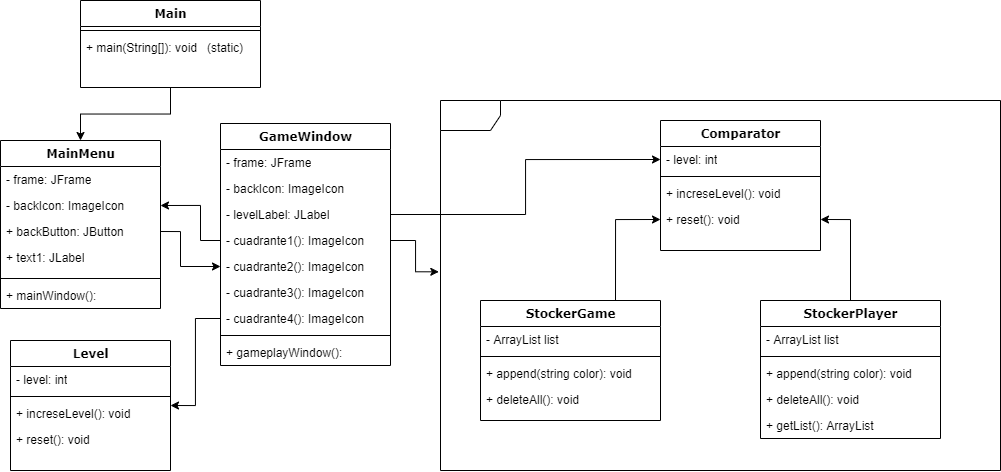

The diagram above was exported from draw.io. Its source (the exported page's mxGraphModel, read from the mxfile embedded in the PNG):
<mxGraphModel dx="1504" dy="682" grid="1" gridSize="10" guides="1" tooltips="1" connect="1" arrows="1" fold="1" page="1" pageScale="1" pageWidth="1100" pageHeight="850" background="#ffffff" math="0" shadow="0">
  <root>
    <mxCell id="0" />
    <mxCell id="1" parent="0" />
    <mxCell id="T5BYycoSwl-9knVIUsUy-36" style="edgeStyle=orthogonalEdgeStyle;rounded=0;orthogonalLoop=1;jettySize=auto;html=1;exitX=0.5;exitY=1;exitDx=0;exitDy=0;entryX=0.5;entryY=0;entryDx=0;entryDy=0;" edge="1" parent="1" source="78961159f06e98e8-43" target="78961159f06e98e8-30">
      <mxGeometry relative="1" as="geometry" />
    </mxCell>
    <mxCell id="78961159f06e98e8-43" value="Main" style="swimlane;html=1;fontStyle=1;align=center;verticalAlign=top;childLayout=stackLayout;horizontal=1;startSize=26;horizontalStack=0;resizeParent=1;resizeLast=0;collapsible=1;marginBottom=0;swimlaneFillColor=#ffffff;rounded=0;shadow=0;comic=0;labelBackgroundColor=none;strokeWidth=1;fillColor=none;fontFamily=Verdana;fontSize=12" parent="1" vertex="1">
      <mxGeometry x="130" y="60" width="180" height="87" as="geometry" />
    </mxCell>
    <mxCell id="78961159f06e98e8-51" value="" style="line;html=1;strokeWidth=1;fillColor=none;align=left;verticalAlign=middle;spacingTop=-1;spacingLeft=3;spacingRight=3;rotatable=0;labelPosition=right;points=[];portConstraint=eastwest;" parent="78961159f06e98e8-43" vertex="1">
      <mxGeometry y="26" width="180" height="8" as="geometry" />
    </mxCell>
    <mxCell id="78961159f06e98e8-52" value="+ main(String[]): void&amp;nbsp; &amp;nbsp;(static)" style="text;html=1;strokeColor=none;fillColor=none;align=left;verticalAlign=top;spacingLeft=4;spacingRight=4;whiteSpace=wrap;overflow=hidden;rotatable=0;points=[[0,0.5],[1,0.5]];portConstraint=eastwest;" parent="78961159f06e98e8-43" vertex="1">
      <mxGeometry y="34" width="180" height="26" as="geometry" />
    </mxCell>
    <object label="MainMenu" asasd="asdasd" id="78961159f06e98e8-30">
      <mxCell style="swimlane;html=1;fontStyle=1;align=center;verticalAlign=top;childLayout=stackLayout;horizontal=1;startSize=26;horizontalStack=0;resizeParent=1;resizeLast=0;collapsible=1;marginBottom=0;swimlaneFillColor=#ffffff;rounded=0;shadow=0;comic=0;labelBackgroundColor=none;strokeWidth=1;fillColor=none;fontFamily=Verdana;fontSize=12" parent="1" vertex="1">
        <mxGeometry x="50" y="200" width="160" height="168" as="geometry" />
      </mxCell>
    </object>
    <mxCell id="78961159f06e98e8-31" value="- frame: JFrame" style="text;html=1;strokeColor=none;fillColor=none;align=left;verticalAlign=top;spacingLeft=4;spacingRight=4;whiteSpace=wrap;overflow=hidden;rotatable=0;points=[[0,0.5],[1,0.5]];portConstraint=eastwest;" parent="78961159f06e98e8-30" vertex="1">
      <mxGeometry y="26" width="160" height="26" as="geometry" />
    </mxCell>
    <mxCell id="78961159f06e98e8-32" value="- backIcon: ImageIcon" style="text;html=1;strokeColor=none;fillColor=none;align=left;verticalAlign=top;spacingLeft=4;spacingRight=4;whiteSpace=wrap;overflow=hidden;rotatable=0;points=[[0,0.5],[1,0.5]];portConstraint=eastwest;" parent="78961159f06e98e8-30" vertex="1">
      <mxGeometry y="52" width="160" height="26" as="geometry" />
    </mxCell>
    <mxCell id="78961159f06e98e8-33" value="+ backButton: JButton" style="text;html=1;strokeColor=none;fillColor=none;align=left;verticalAlign=top;spacingLeft=4;spacingRight=4;whiteSpace=wrap;overflow=hidden;rotatable=0;points=[[0,0.5],[1,0.5]];portConstraint=eastwest;" parent="78961159f06e98e8-30" vertex="1">
      <mxGeometry y="78" width="160" height="26" as="geometry" />
    </mxCell>
    <mxCell id="78961159f06e98e8-34" value="+ text1: JLabel" style="text;html=1;strokeColor=none;fillColor=none;align=left;verticalAlign=top;spacingLeft=4;spacingRight=4;whiteSpace=wrap;overflow=hidden;rotatable=0;points=[[0,0.5],[1,0.5]];portConstraint=eastwest;" parent="78961159f06e98e8-30" vertex="1">
      <mxGeometry y="104" width="160" height="30" as="geometry" />
    </mxCell>
    <mxCell id="78961159f06e98e8-38" value="" style="line;html=1;strokeWidth=1;fillColor=none;align=left;verticalAlign=middle;spacingTop=-1;spacingLeft=3;spacingRight=3;rotatable=0;labelPosition=right;points=[];portConstraint=eastwest;" parent="78961159f06e98e8-30" vertex="1">
      <mxGeometry y="134" width="160" height="8" as="geometry" />
    </mxCell>
    <mxCell id="78961159f06e98e8-39" value="+ mainWindow():&amp;nbsp;" style="text;html=1;strokeColor=none;fillColor=none;align=left;verticalAlign=top;spacingLeft=4;spacingRight=4;whiteSpace=wrap;overflow=hidden;rotatable=0;points=[[0,0.5],[1,0.5]];portConstraint=eastwest;" parent="78961159f06e98e8-30" vertex="1">
      <mxGeometry y="142" width="160" height="26" as="geometry" />
    </mxCell>
    <object label="GameWindow" asasd="asdasd" id="T5BYycoSwl-9knVIUsUy-12">
      <mxCell style="swimlane;html=1;fontStyle=1;align=center;verticalAlign=top;childLayout=stackLayout;horizontal=1;startSize=26;horizontalStack=0;resizeParent=1;resizeLast=0;collapsible=1;marginBottom=0;swimlaneFillColor=#ffffff;rounded=0;shadow=0;comic=0;labelBackgroundColor=none;strokeWidth=1;fillColor=none;fontFamily=Verdana;fontSize=12" vertex="1" parent="1">
        <mxGeometry x="270" y="183" width="170" height="242" as="geometry" />
      </mxCell>
    </object>
    <mxCell id="T5BYycoSwl-9knVIUsUy-13" value="- frame: JFrame" style="text;html=1;strokeColor=none;fillColor=none;align=left;verticalAlign=top;spacingLeft=4;spacingRight=4;whiteSpace=wrap;overflow=hidden;rotatable=0;points=[[0,0.5],[1,0.5]];portConstraint=eastwest;" vertex="1" parent="T5BYycoSwl-9knVIUsUy-12">
      <mxGeometry y="26" width="170" height="26" as="geometry" />
    </mxCell>
    <mxCell id="T5BYycoSwl-9knVIUsUy-14" value="- backIcon: ImageIcon" style="text;html=1;strokeColor=none;fillColor=none;align=left;verticalAlign=top;spacingLeft=4;spacingRight=4;whiteSpace=wrap;overflow=hidden;rotatable=0;points=[[0,0.5],[1,0.5]];portConstraint=eastwest;" vertex="1" parent="T5BYycoSwl-9knVIUsUy-12">
      <mxGeometry y="52" width="170" height="26" as="geometry" />
    </mxCell>
    <mxCell id="T5BYycoSwl-9knVIUsUy-15" value="- levelLabel: JLabel" style="text;html=1;strokeColor=none;fillColor=none;align=left;verticalAlign=top;spacingLeft=4;spacingRight=4;whiteSpace=wrap;overflow=hidden;rotatable=0;points=[[0,0.5],[1,0.5]];portConstraint=eastwest;" vertex="1" parent="T5BYycoSwl-9knVIUsUy-12">
      <mxGeometry y="78" width="170" height="26" as="geometry" />
    </mxCell>
    <mxCell id="T5BYycoSwl-9knVIUsUy-30" value="- cuadrante1(): ImageIcon" style="text;strokeColor=none;fillColor=none;align=left;verticalAlign=top;spacingLeft=4;spacingRight=4;overflow=hidden;rotatable=0;points=[[0,0.5],[1,0.5]];portConstraint=eastwest;" vertex="1" parent="T5BYycoSwl-9knVIUsUy-12">
      <mxGeometry y="104" width="170" height="26" as="geometry" />
    </mxCell>
    <mxCell id="T5BYycoSwl-9knVIUsUy-27" value="- cuadrante2(): ImageIcon" style="text;strokeColor=none;fillColor=none;align=left;verticalAlign=top;spacingLeft=4;spacingRight=4;overflow=hidden;rotatable=0;points=[[0,0.5],[1,0.5]];portConstraint=eastwest;" vertex="1" parent="T5BYycoSwl-9knVIUsUy-12">
      <mxGeometry y="130" width="170" height="26" as="geometry" />
    </mxCell>
    <mxCell id="T5BYycoSwl-9knVIUsUy-31" value="- cuadrante3(): ImageIcon" style="text;strokeColor=none;fillColor=none;align=left;verticalAlign=top;spacingLeft=4;spacingRight=4;overflow=hidden;rotatable=0;points=[[0,0.5],[1,0.5]];portConstraint=eastwest;" vertex="1" parent="T5BYycoSwl-9knVIUsUy-12">
      <mxGeometry y="156" width="170" height="26" as="geometry" />
    </mxCell>
    <mxCell id="T5BYycoSwl-9knVIUsUy-32" value="- cuadrante4(): ImageIcon" style="text;strokeColor=none;fillColor=none;align=left;verticalAlign=top;spacingLeft=4;spacingRight=4;overflow=hidden;rotatable=0;points=[[0,0.5],[1,0.5]];portConstraint=eastwest;" vertex="1" parent="T5BYycoSwl-9knVIUsUy-12">
      <mxGeometry y="182" width="170" height="26" as="geometry" />
    </mxCell>
    <mxCell id="T5BYycoSwl-9knVIUsUy-17" value="" style="line;html=1;strokeWidth=1;fillColor=none;align=left;verticalAlign=middle;spacingTop=-1;spacingLeft=3;spacingRight=3;rotatable=0;labelPosition=right;points=[];portConstraint=eastwest;" vertex="1" parent="T5BYycoSwl-9knVIUsUy-12">
      <mxGeometry y="208" width="170" height="8" as="geometry" />
    </mxCell>
    <mxCell id="T5BYycoSwl-9knVIUsUy-18" value="+ gameplayWindow():&amp;nbsp;" style="text;html=1;strokeColor=none;fillColor=none;align=left;verticalAlign=top;spacingLeft=4;spacingRight=4;whiteSpace=wrap;overflow=hidden;rotatable=0;points=[[0,0.5],[1,0.5]];portConstraint=eastwest;" vertex="1" parent="T5BYycoSwl-9knVIUsUy-12">
      <mxGeometry y="216" width="170" height="26" as="geometry" />
    </mxCell>
    <mxCell id="T5BYycoSwl-9knVIUsUy-33" style="edgeStyle=orthogonalEdgeStyle;rounded=0;orthogonalLoop=1;jettySize=auto;html=1;exitX=1;exitY=0.5;exitDx=0;exitDy=0;entryX=0;entryY=0.5;entryDx=0;entryDy=0;" edge="1" parent="1" source="78961159f06e98e8-33" target="T5BYycoSwl-9knVIUsUy-27">
      <mxGeometry relative="1" as="geometry">
        <Array as="points">
          <mxPoint x="230" y="291" />
          <mxPoint x="230" y="326" />
        </Array>
      </mxGeometry>
    </mxCell>
    <mxCell id="T5BYycoSwl-9knVIUsUy-34" style="edgeStyle=orthogonalEdgeStyle;rounded=0;orthogonalLoop=1;jettySize=auto;html=1;exitX=0;exitY=0.5;exitDx=0;exitDy=0;entryX=1;entryY=0.5;entryDx=0;entryDy=0;" edge="1" parent="1" source="T5BYycoSwl-9knVIUsUy-30" target="78961159f06e98e8-32">
      <mxGeometry relative="1" as="geometry">
        <Array as="points">
          <mxPoint x="250" y="300" />
          <mxPoint x="250" y="265" />
        </Array>
      </mxGeometry>
    </mxCell>
    <object label="Level" asasd="asdasd" id="T5BYycoSwl-9knVIUsUy-37">
      <mxCell style="swimlane;html=1;fontStyle=1;align=center;verticalAlign=top;childLayout=stackLayout;horizontal=1;startSize=26;horizontalStack=0;resizeParent=1;resizeLast=0;collapsible=1;marginBottom=0;swimlaneFillColor=#ffffff;rounded=0;shadow=0;comic=0;labelBackgroundColor=none;strokeWidth=1;fillColor=none;fontFamily=Verdana;fontSize=12" vertex="1" parent="1">
        <mxGeometry x="60" y="400" width="160" height="130" as="geometry" />
      </mxCell>
    </object>
    <mxCell id="T5BYycoSwl-9knVIUsUy-38" value="- level: int" style="text;html=1;strokeColor=none;fillColor=none;align=left;verticalAlign=top;spacingLeft=4;spacingRight=4;whiteSpace=wrap;overflow=hidden;rotatable=0;points=[[0,0.5],[1,0.5]];portConstraint=eastwest;" vertex="1" parent="T5BYycoSwl-9knVIUsUy-37">
      <mxGeometry y="26" width="160" height="26" as="geometry" />
    </mxCell>
    <mxCell id="T5BYycoSwl-9knVIUsUy-42" value="" style="line;html=1;strokeWidth=1;fillColor=none;align=left;verticalAlign=middle;spacingTop=-1;spacingLeft=3;spacingRight=3;rotatable=0;labelPosition=right;points=[];portConstraint=eastwest;" vertex="1" parent="T5BYycoSwl-9knVIUsUy-37">
      <mxGeometry y="52" width="160" height="8" as="geometry" />
    </mxCell>
    <mxCell id="T5BYycoSwl-9knVIUsUy-43" value="+ increseLevel(): void&amp;nbsp;" style="text;html=1;strokeColor=none;fillColor=none;align=left;verticalAlign=top;spacingLeft=4;spacingRight=4;whiteSpace=wrap;overflow=hidden;rotatable=0;points=[[0,0.5],[1,0.5]];portConstraint=eastwest;" vertex="1" parent="T5BYycoSwl-9knVIUsUy-37">
      <mxGeometry y="60" width="160" height="26" as="geometry" />
    </mxCell>
    <mxCell id="T5BYycoSwl-9knVIUsUy-44" value="+ reset(): void&amp;nbsp;" style="text;html=1;strokeColor=none;fillColor=none;align=left;verticalAlign=top;spacingLeft=4;spacingRight=4;whiteSpace=wrap;overflow=hidden;rotatable=0;points=[[0,0.5],[1,0.5]];portConstraint=eastwest;" vertex="1" parent="T5BYycoSwl-9knVIUsUy-37">
      <mxGeometry y="86" width="160" height="26" as="geometry" />
    </mxCell>
    <mxCell id="T5BYycoSwl-9knVIUsUy-45" style="edgeStyle=orthogonalEdgeStyle;rounded=0;orthogonalLoop=1;jettySize=auto;html=1;exitX=0;exitY=0.5;exitDx=0;exitDy=0;entryX=1;entryY=0.5;entryDx=0;entryDy=0;" edge="1" parent="1" source="T5BYycoSwl-9knVIUsUy-32" target="T5BYycoSwl-9knVIUsUy-37">
      <mxGeometry relative="1" as="geometry" />
    </mxCell>
    <mxCell id="T5BYycoSwl-9knVIUsUy-46" value="" style="shape=umlFrame;whiteSpace=wrap;html=1;" vertex="1" parent="1">
      <mxGeometry x="490" y="160" width="560" height="370" as="geometry" />
    </mxCell>
    <object label="Comparator" asasd="asdasd" id="T5BYycoSwl-9knVIUsUy-48">
      <mxCell style="swimlane;html=1;fontStyle=1;align=center;verticalAlign=top;childLayout=stackLayout;horizontal=1;startSize=26;horizontalStack=0;resizeParent=1;resizeLast=0;collapsible=1;marginBottom=0;swimlaneFillColor=#ffffff;rounded=0;shadow=0;comic=0;labelBackgroundColor=none;strokeWidth=1;fillColor=none;fontFamily=Verdana;fontSize=12" vertex="1" parent="1">
        <mxGeometry x="710" y="180" width="160" height="130" as="geometry" />
      </mxCell>
    </object>
    <mxCell id="T5BYycoSwl-9knVIUsUy-49" value="- level: int" style="text;html=1;strokeColor=none;fillColor=none;align=left;verticalAlign=top;spacingLeft=4;spacingRight=4;whiteSpace=wrap;overflow=hidden;rotatable=0;points=[[0,0.5],[1,0.5]];portConstraint=eastwest;" vertex="1" parent="T5BYycoSwl-9knVIUsUy-48">
      <mxGeometry y="26" width="160" height="26" as="geometry" />
    </mxCell>
    <mxCell id="T5BYycoSwl-9knVIUsUy-50" value="" style="line;html=1;strokeWidth=1;fillColor=none;align=left;verticalAlign=middle;spacingTop=-1;spacingLeft=3;spacingRight=3;rotatable=0;labelPosition=right;points=[];portConstraint=eastwest;" vertex="1" parent="T5BYycoSwl-9knVIUsUy-48">
      <mxGeometry y="52" width="160" height="8" as="geometry" />
    </mxCell>
    <mxCell id="T5BYycoSwl-9knVIUsUy-51" value="+ increseLevel(): void&amp;nbsp;" style="text;html=1;strokeColor=none;fillColor=none;align=left;verticalAlign=top;spacingLeft=4;spacingRight=4;whiteSpace=wrap;overflow=hidden;rotatable=0;points=[[0,0.5],[1,0.5]];portConstraint=eastwest;" vertex="1" parent="T5BYycoSwl-9knVIUsUy-48">
      <mxGeometry y="60" width="160" height="26" as="geometry" />
    </mxCell>
    <mxCell id="T5BYycoSwl-9knVIUsUy-52" value="+ reset(): void&amp;nbsp;" style="text;html=1;strokeColor=none;fillColor=none;align=left;verticalAlign=top;spacingLeft=4;spacingRight=4;whiteSpace=wrap;overflow=hidden;rotatable=0;points=[[0,0.5],[1,0.5]];portConstraint=eastwest;" vertex="1" parent="T5BYycoSwl-9knVIUsUy-48">
      <mxGeometry y="86" width="160" height="26" as="geometry" />
    </mxCell>
    <mxCell id="T5BYycoSwl-9knVIUsUy-66" style="edgeStyle=orthogonalEdgeStyle;rounded=0;orthogonalLoop=1;jettySize=auto;html=1;exitX=0.5;exitY=0;exitDx=0;exitDy=0;entryX=1;entryY=0.5;entryDx=0;entryDy=0;" edge="1" parent="1" source="T5BYycoSwl-9knVIUsUy-53" target="T5BYycoSwl-9knVIUsUy-52">
      <mxGeometry relative="1" as="geometry" />
    </mxCell>
    <object label="StockerPlayer" asasd="asdasd" id="T5BYycoSwl-9knVIUsUy-53">
      <mxCell style="swimlane;html=1;fontStyle=1;align=center;verticalAlign=top;childLayout=stackLayout;horizontal=1;startSize=26;horizontalStack=0;resizeParent=1;resizeLast=0;collapsible=1;marginBottom=0;swimlaneFillColor=#ffffff;rounded=0;shadow=0;comic=0;labelBackgroundColor=none;strokeWidth=1;fillColor=none;fontFamily=Verdana;fontSize=12" vertex="1" parent="1">
        <mxGeometry x="810" y="360" width="180" height="138" as="geometry" />
      </mxCell>
    </object>
    <mxCell id="T5BYycoSwl-9knVIUsUy-54" value="- ArrayList list" style="text;html=1;strokeColor=none;fillColor=none;align=left;verticalAlign=top;spacingLeft=4;spacingRight=4;whiteSpace=wrap;overflow=hidden;rotatable=0;points=[[0,0.5],[1,0.5]];portConstraint=eastwest;" vertex="1" parent="T5BYycoSwl-9knVIUsUy-53">
      <mxGeometry y="26" width="180" height="26" as="geometry" />
    </mxCell>
    <mxCell id="T5BYycoSwl-9knVIUsUy-55" value="" style="line;html=1;strokeWidth=1;fillColor=none;align=left;verticalAlign=middle;spacingTop=-1;spacingLeft=3;spacingRight=3;rotatable=0;labelPosition=right;points=[];portConstraint=eastwest;" vertex="1" parent="T5BYycoSwl-9knVIUsUy-53">
      <mxGeometry y="52" width="180" height="8" as="geometry" />
    </mxCell>
    <mxCell id="T5BYycoSwl-9knVIUsUy-56" value="+ append(string color): void&amp;nbsp;" style="text;html=1;strokeColor=none;fillColor=none;align=left;verticalAlign=top;spacingLeft=4;spacingRight=4;whiteSpace=wrap;overflow=hidden;rotatable=0;points=[[0,0.5],[1,0.5]];portConstraint=eastwest;" vertex="1" parent="T5BYycoSwl-9knVIUsUy-53">
      <mxGeometry y="60" width="180" height="26" as="geometry" />
    </mxCell>
    <mxCell id="T5BYycoSwl-9knVIUsUy-57" value="+ deleteAll(): void&amp;nbsp;" style="text;html=1;strokeColor=none;fillColor=none;align=left;verticalAlign=top;spacingLeft=4;spacingRight=4;whiteSpace=wrap;overflow=hidden;rotatable=0;points=[[0,0.5],[1,0.5]];portConstraint=eastwest;" vertex="1" parent="T5BYycoSwl-9knVIUsUy-53">
      <mxGeometry y="86" width="180" height="26" as="geometry" />
    </mxCell>
    <mxCell id="T5BYycoSwl-9knVIUsUy-64" value="+ getList(): ArrayList&amp;nbsp;" style="text;html=1;strokeColor=none;fillColor=none;align=left;verticalAlign=top;spacingLeft=4;spacingRight=4;whiteSpace=wrap;overflow=hidden;rotatable=0;points=[[0,0.5],[1,0.5]];portConstraint=eastwest;" vertex="1" parent="T5BYycoSwl-9knVIUsUy-53">
      <mxGeometry y="112" width="180" height="26" as="geometry" />
    </mxCell>
    <mxCell id="T5BYycoSwl-9knVIUsUy-65" style="edgeStyle=orthogonalEdgeStyle;rounded=0;orthogonalLoop=1;jettySize=auto;html=1;exitX=0.75;exitY=0;exitDx=0;exitDy=0;entryX=0;entryY=0.5;entryDx=0;entryDy=0;" edge="1" parent="1" source="T5BYycoSwl-9knVIUsUy-58" target="T5BYycoSwl-9knVIUsUy-52">
      <mxGeometry relative="1" as="geometry" />
    </mxCell>
    <object label="StockerGame" asasd="asdasd" id="T5BYycoSwl-9knVIUsUy-58">
      <mxCell style="swimlane;html=1;fontStyle=1;align=center;verticalAlign=top;childLayout=stackLayout;horizontal=1;startSize=26;horizontalStack=0;resizeParent=1;resizeLast=0;collapsible=1;marginBottom=0;swimlaneFillColor=#ffffff;rounded=0;shadow=0;comic=0;labelBackgroundColor=none;strokeWidth=1;fillColor=none;fontFamily=Verdana;fontSize=12" vertex="1" parent="1">
        <mxGeometry x="530" y="360" width="180" height="120" as="geometry" />
      </mxCell>
    </object>
    <mxCell id="T5BYycoSwl-9knVIUsUy-59" value="- ArrayList list" style="text;html=1;strokeColor=none;fillColor=none;align=left;verticalAlign=top;spacingLeft=4;spacingRight=4;whiteSpace=wrap;overflow=hidden;rotatable=0;points=[[0,0.5],[1,0.5]];portConstraint=eastwest;" vertex="1" parent="T5BYycoSwl-9knVIUsUy-58">
      <mxGeometry y="26" width="180" height="26" as="geometry" />
    </mxCell>
    <mxCell id="T5BYycoSwl-9knVIUsUy-60" value="" style="line;html=1;strokeWidth=1;fillColor=none;align=left;verticalAlign=middle;spacingTop=-1;spacingLeft=3;spacingRight=3;rotatable=0;labelPosition=right;points=[];portConstraint=eastwest;" vertex="1" parent="T5BYycoSwl-9knVIUsUy-58">
      <mxGeometry y="52" width="180" height="8" as="geometry" />
    </mxCell>
    <mxCell id="T5BYycoSwl-9knVIUsUy-61" value="+ append(string color): void&amp;nbsp;" style="text;html=1;strokeColor=none;fillColor=none;align=left;verticalAlign=top;spacingLeft=4;spacingRight=4;whiteSpace=wrap;overflow=hidden;rotatable=0;points=[[0,0.5],[1,0.5]];portConstraint=eastwest;" vertex="1" parent="T5BYycoSwl-9knVIUsUy-58">
      <mxGeometry y="60" width="180" height="26" as="geometry" />
    </mxCell>
    <mxCell id="T5BYycoSwl-9knVIUsUy-62" value="+ deleteAll(): void&amp;nbsp;" style="text;html=1;strokeColor=none;fillColor=none;align=left;verticalAlign=top;spacingLeft=4;spacingRight=4;whiteSpace=wrap;overflow=hidden;rotatable=0;points=[[0,0.5],[1,0.5]];portConstraint=eastwest;" vertex="1" parent="T5BYycoSwl-9knVIUsUy-58">
      <mxGeometry y="86" width="180" height="26" as="geometry" />
    </mxCell>
    <mxCell id="T5BYycoSwl-9knVIUsUy-63" style="edgeStyle=orthogonalEdgeStyle;rounded=0;orthogonalLoop=1;jettySize=auto;html=1;exitX=1;exitY=0.5;exitDx=0;exitDy=0;entryX=-0.003;entryY=0.463;entryDx=0;entryDy=0;entryPerimeter=0;" edge="1" parent="1" source="T5BYycoSwl-9knVIUsUy-30" target="T5BYycoSwl-9knVIUsUy-46">
      <mxGeometry relative="1" as="geometry" />
    </mxCell>
    <mxCell id="T5BYycoSwl-9knVIUsUy-68" style="edgeStyle=orthogonalEdgeStyle;rounded=0;orthogonalLoop=1;jettySize=auto;html=1;exitX=1;exitY=0.5;exitDx=0;exitDy=0;entryX=0;entryY=0.5;entryDx=0;entryDy=0;" edge="1" parent="1" source="T5BYycoSwl-9knVIUsUy-15" target="T5BYycoSwl-9knVIUsUy-49">
      <mxGeometry relative="1" as="geometry" />
    </mxCell>
  </root>
</mxGraphModel>